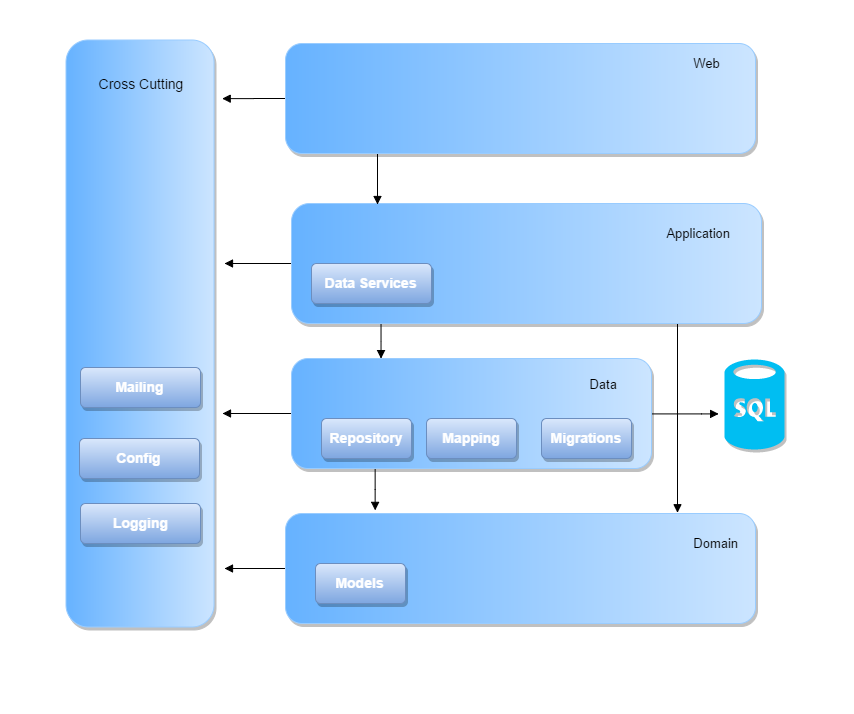

The diagram above was exported from draw.io. Its source (the exported page's mxGraphModel, read from the mxfile embedded in the PNG):
<mxGraphModel dx="1427" dy="679" grid="1" gridSize="10" guides="1" tooltips="1" connect="1" arrows="1" fold="1" page="1" pageScale="1" pageWidth="1169" pageHeight="1652" background="#ffffff" math="0" shadow="0">
  <root>
    <mxCell id="0" />
    <mxCell id="1" parent="0" />
    <mxCell id="28" style="edgeStyle=elbowEdgeStyle;rounded=0;html=1;entryX=0.833;entryY=-0.007;entryPerimeter=0;endArrow=block;endFill=1;jettySize=auto;orthogonalLoop=1;" edge="1" parent="1" source="2" target="5">
      <mxGeometry relative="1" as="geometry" />
    </mxCell>
    <mxCell id="29" style="edgeStyle=elbowEdgeStyle;rounded=0;html=1;entryX=0.25;entryY=0;endArrow=block;endFill=1;jettySize=auto;orthogonalLoop=1;" edge="1" parent="1" source="2" target="4">
      <mxGeometry relative="1" as="geometry" />
    </mxCell>
    <mxCell id="38" value="" style="edgeStyle=elbowEdgeStyle;rounded=0;html=1;endArrow=block;endFill=1;jettySize=auto;orthogonalLoop=1;" edge="1" parent="1" source="2" target="4">
      <mxGeometry relative="1" as="geometry" />
    </mxCell>
    <mxCell id="41" style="edgeStyle=elbowEdgeStyle;rounded=0;html=1;endArrow=block;endFill=1;jettySize=auto;orthogonalLoop=1;" edge="1" parent="1" source="2">
      <mxGeometry relative="1" as="geometry">
        <mxPoint x="420" y="660" as="targetPoint" />
      </mxGeometry>
    </mxCell>
    <mxCell id="2" value="" style="rounded=1;whiteSpace=wrap;html=1;fillColor=#66B2FF;strokeColor=#99CCFF;gradientColor=#CCE5FF;gradientDirection=east;shadow=1;glass=0;comic=0;" vertex="1" parent="1">
      <mxGeometry x="487" y="600" width="470" height="120" as="geometry" />
    </mxCell>
    <UserObject label="&lt;script src=&quot;~/Scripts/tinymce/js/tinymce/tinymce.min.js&quot;&gt;&lt;/script&gt;    &lt;script&gt;        tinymce.init({            selector: 'textarea',            height: 350,            menubar: false,            plugins: [                'bbcode  lists link image code',            ],            bbcode_dialect: &quot;punbb&quot;,            toolbar: 'undo redo   | bold italic underline textcolor code blockquote | alignleft aligncenter alignright alignjustify  | bullist numlist outdent indent | link image',            content_css: '//www.tinymce.com/css/codepen.min.css'        });    &lt;/script&gt;" link="&lt;script src=&quot;~/Scripts/tinymce/js/tinymce/tinymce.min.js&quot;&gt;&lt;/script&gt;    &lt;script&gt;        tinymce.init({            selector: 'textarea',            height: 350,            menubar: false,            plugins: [                'bbcode  lists link image code',            ],            bbcode_dialect: &quot;punbb&quot;,            toolbar: 'undo redo   | bold italic underline textcolor code blockquote | alignleft aligncenter alignright alignjustify  | bullist numlist outdent indent | link image',            content_css: '//www.tinymce.com/css/codepen.min.css'        });    &lt;/script&gt;" id="3">
      <mxCell style="text;html=1;" vertex="1" parent="1">
        <mxGeometry x="737" y="835" width="40" height="30" as="geometry" />
      </mxCell>
    </UserObject>
    <mxCell id="25" style="edgeStyle=elbowEdgeStyle;rounded=0;html=1;exitX=1;exitY=0.5;entryX=-0.105;entryY=0.599;entryPerimeter=0;endArrow=block;endFill=1;jettySize=auto;orthogonalLoop=1;" edge="1" parent="1" source="4" target="23">
      <mxGeometry relative="1" as="geometry">
        <Array as="points">
          <mxPoint x="897" y="845" />
        </Array>
      </mxGeometry>
    </mxCell>
    <mxCell id="31" style="edgeStyle=elbowEdgeStyle;rounded=0;html=1;entryX=0.191;entryY=-0.027;entryPerimeter=0;endArrow=block;endFill=1;jettySize=auto;orthogonalLoop=1;" edge="1" parent="1" source="4" target="5">
      <mxGeometry relative="1" as="geometry" />
    </mxCell>
    <mxCell id="42" style="edgeStyle=elbowEdgeStyle;rounded=0;html=1;endArrow=block;endFill=1;jettySize=auto;orthogonalLoop=1;" edge="1" parent="1">
      <mxGeometry relative="1" as="geometry">
        <mxPoint x="418" y="809.9999999999998" as="targetPoint" />
        <mxPoint x="495" y="809.9999999999998" as="sourcePoint" />
      </mxGeometry>
    </mxCell>
    <mxCell id="4" value="" style="rounded=1;whiteSpace=wrap;html=1;fillColor=#66B2FF;strokeColor=#99CCFF;gradientColor=#CCE5FF;gradientDirection=east;shadow=1;glass=0;comic=0;" vertex="1" parent="1">
      <mxGeometry x="487" y="755" width="360" height="110" as="geometry" />
    </mxCell>
    <mxCell id="43" style="edgeStyle=elbowEdgeStyle;rounded=0;html=1;endArrow=block;endFill=1;jettySize=auto;orthogonalLoop=1;" edge="1" parent="1" source="5">
      <mxGeometry relative="1" as="geometry">
        <mxPoint x="420" y="964.9999999999998" as="targetPoint" />
      </mxGeometry>
    </mxCell>
    <mxCell id="5" value="" style="rounded=1;whiteSpace=wrap;html=1;fillColor=#66B2FF;strokeColor=#99CCFF;gradientColor=#CCE5FF;gradientDirection=east;shadow=1;glass=0;comic=0;" vertex="1" parent="1">
      <mxGeometry x="481" y="910" width="470" height="110" as="geometry" />
    </mxCell>
    <mxCell id="8" value="" style="edgeStyle=elbowEdgeStyle;rounded=0;html=1;endArrow=none;endFill=0;jettySize=auto;orthogonalLoop=1;" edge="1" parent="1" source="6">
      <mxGeometry relative="1" as="geometry">
        <mxPoint x="305.3655172413794" y="852.5" as="targetPoint" />
      </mxGeometry>
    </mxCell>
    <mxCell id="6" value="" style="rounded=1;whiteSpace=wrap;html=1;fillColor=#66B2FF;strokeColor=#99CCFF;gradientColor=#CCE5FF;gradientDirection=east;shadow=1;glass=0;comic=0;direction=north;rotation=90;" vertex="1" parent="1">
      <mxGeometry x="42" y="656" width="587" height="148" as="geometry" />
    </mxCell>
    <mxCell id="11" value="&lt;font style=&quot;font-size: 14px&quot;&gt;Models&lt;/font&gt;" style="html=1;shadow=1;dashed=0;shape=mxgraph.bootstrap.rrect;align=center;rSize=5;strokeColor=#6c8ebf;fillColor=#dae8fc;fontColor=#ffffff;fontStyle=1;whiteSpace=wrap;fontSize=10;glass=0;comic=0;gradientColor=#7ea6e0;" vertex="1" parent="1">
      <mxGeometry x="511" y="960" width="90" height="40" as="geometry" />
    </mxCell>
    <mxCell id="12" value="&lt;font style=&quot;font-size: 14px&quot;&gt;Repository&lt;/font&gt;" style="html=1;shadow=1;dashed=0;shape=mxgraph.bootstrap.rrect;align=center;rSize=5;strokeColor=#6c8ebf;fillColor=#dae8fc;fontColor=#ffffff;fontStyle=1;whiteSpace=wrap;fontSize=10;glass=0;comic=0;gradientColor=#7ea6e0;" vertex="1" parent="1">
      <mxGeometry x="517" y="815" width="90" height="40" as="geometry" />
    </mxCell>
    <mxCell id="13" value="&lt;font style=&quot;font-size: 14px&quot;&gt;Mapping&lt;/font&gt;" style="html=1;shadow=1;dashed=0;shape=mxgraph.bootstrap.rrect;align=center;rSize=5;strokeColor=#6c8ebf;fillColor=#dae8fc;fontColor=#ffffff;fontStyle=1;whiteSpace=wrap;fontSize=10;glass=0;comic=0;gradientColor=#7ea6e0;" vertex="1" parent="1">
      <mxGeometry x="622" y="815" width="90" height="40" as="geometry" />
    </mxCell>
    <mxCell id="14" value="&lt;font style=&quot;font-size: 14px&quot;&gt;Migrations&lt;/font&gt;" style="html=1;shadow=1;dashed=0;shape=mxgraph.bootstrap.rrect;align=center;rSize=5;strokeColor=#6c8ebf;fillColor=#dae8fc;fontColor=#ffffff;fontStyle=1;whiteSpace=wrap;fontSize=10;glass=0;comic=0;gradientColor=#7ea6e0;" vertex="1" parent="1">
      <mxGeometry x="737" y="815" width="90" height="40" as="geometry" />
    </mxCell>
    <mxCell id="15" value="&lt;font style=&quot;font-size: 13px&quot;&gt;Application&amp;nbsp;&lt;/font&gt;" style="text;html=1;strokeColor=none;fillColor=none;align=center;verticalAlign=middle;whiteSpace=wrap;shadow=1;glass=0;comic=0;" vertex="1" parent="1">
      <mxGeometry x="857" y="620" width="77" height="20" as="geometry" />
    </mxCell>
    <mxCell id="19" value="&lt;font style=&quot;font-size: 13px&quot;&gt;Data&amp;nbsp;&lt;/font&gt;" style="text;html=1;strokeColor=none;fillColor=none;align=center;verticalAlign=middle;whiteSpace=wrap;shadow=1;glass=0;comic=0;" vertex="1" parent="1">
      <mxGeometry x="777" y="771" width="47" height="20" as="geometry" />
    </mxCell>
    <mxCell id="20" value="&lt;font style=&quot;font-size: 13px&quot;&gt;Domain&amp;nbsp;&lt;/font&gt;" style="text;html=1;strokeColor=none;fillColor=none;align=center;verticalAlign=middle;whiteSpace=wrap;shadow=1;glass=0;comic=0;" vertex="1" parent="1">
      <mxGeometry x="884" y="930" width="57" height="20" as="geometry" />
    </mxCell>
    <mxCell id="22" value="&lt;font style=&quot;font-size: 14px&quot;&gt;Cross Cutting&lt;/font&gt;" style="text;html=1;strokeColor=none;fillColor=none;align=center;verticalAlign=middle;whiteSpace=wrap;shadow=1;glass=0;comic=0;" vertex="1" parent="1">
      <mxGeometry x="286" y="470" width="100" height="20" as="geometry" />
    </mxCell>
    <mxCell id="23" value="" style="verticalLabelPosition=bottom;html=1;verticalAlign=top;strokeColor=none;fillColor=#00BEF2;shape=mxgraph.azure.sql_database;shadow=1;glass=0;comic=0;" vertex="1" parent="1">
      <mxGeometry x="920" y="756" width="60" height="90" as="geometry" />
    </mxCell>
    <mxCell id="32" value="&lt;font style=&quot;font-size: 14px&quot;&gt;Data Services&lt;/font&gt;" style="html=1;shadow=1;dashed=0;shape=mxgraph.bootstrap.rrect;align=center;rSize=5;strokeColor=#6c8ebf;fillColor=#dae8fc;fontColor=#ffffff;fontStyle=1;whiteSpace=wrap;fontSize=10;glass=0;comic=0;gradientColor=#7ea6e0;" vertex="1" parent="1">
      <mxGeometry x="507" y="660" width="120" height="40" as="geometry" />
    </mxCell>
    <mxCell id="40" style="edgeStyle=elbowEdgeStyle;rounded=0;html=1;entryX=1.059;entryY=0.099;entryPerimeter=0;endArrow=block;endFill=1;jettySize=auto;orthogonalLoop=1;" edge="1" parent="1" source="33" target="6">
      <mxGeometry relative="1" as="geometry" />
    </mxCell>
    <mxCell id="33" value="" style="rounded=1;whiteSpace=wrap;html=1;fillColor=#66B2FF;strokeColor=#99CCFF;gradientColor=#CCE5FF;gradientDirection=east;shadow=1;glass=0;comic=0;" vertex="1" parent="1">
      <mxGeometry x="481" y="440" width="470" height="110" as="geometry" />
    </mxCell>
    <mxCell id="36" value="&lt;span style=&quot;font-size: 13px&quot;&gt;Web&lt;/span&gt;" style="text;html=1;strokeColor=none;fillColor=none;align=center;verticalAlign=middle;whiteSpace=wrap;shadow=1;glass=0;comic=0;" vertex="1" parent="1">
      <mxGeometry x="870" y="450" width="64" height="20" as="geometry" />
    </mxCell>
    <mxCell id="44" value="&lt;font style=&quot;font-size: 14px&quot;&gt;Logging&lt;/font&gt;" style="html=1;shadow=1;dashed=0;shape=mxgraph.bootstrap.rrect;align=center;rSize=5;strokeColor=#6c8ebf;fillColor=#dae8fc;fontColor=#ffffff;fontStyle=1;whiteSpace=wrap;fontSize=10;glass=0;comic=0;gradientColor=#7ea6e0;" vertex="1" parent="1">
      <mxGeometry x="276" y="900" width="120" height="40" as="geometry" />
    </mxCell>
    <mxCell id="45" value="&lt;font style=&quot;font-size: 14px&quot;&gt;Config&lt;/font&gt;" style="html=1;shadow=1;dashed=0;shape=mxgraph.bootstrap.rrect;align=center;rSize=5;strokeColor=#6c8ebf;fillColor=#dae8fc;fontColor=#ffffff;fontStyle=1;whiteSpace=wrap;fontSize=10;glass=0;comic=0;gradientColor=#7ea6e0;" vertex="1" parent="1">
      <mxGeometry x="275" y="835" width="120" height="40" as="geometry" />
    </mxCell>
    <mxCell id="46" value="&lt;font style=&quot;font-size: 14px&quot;&gt;Mailing&lt;/font&gt;" style="html=1;shadow=1;dashed=0;shape=mxgraph.bootstrap.rrect;align=center;rSize=5;strokeColor=#6c8ebf;fillColor=#dae8fc;fontColor=#ffffff;fontStyle=1;whiteSpace=wrap;fontSize=10;glass=0;comic=0;gradientColor=#7ea6e0;" vertex="1" parent="1">
      <mxGeometry x="276" y="764" width="120" height="40" as="geometry" />
    </mxCell>
  </root>
</mxGraphModel>